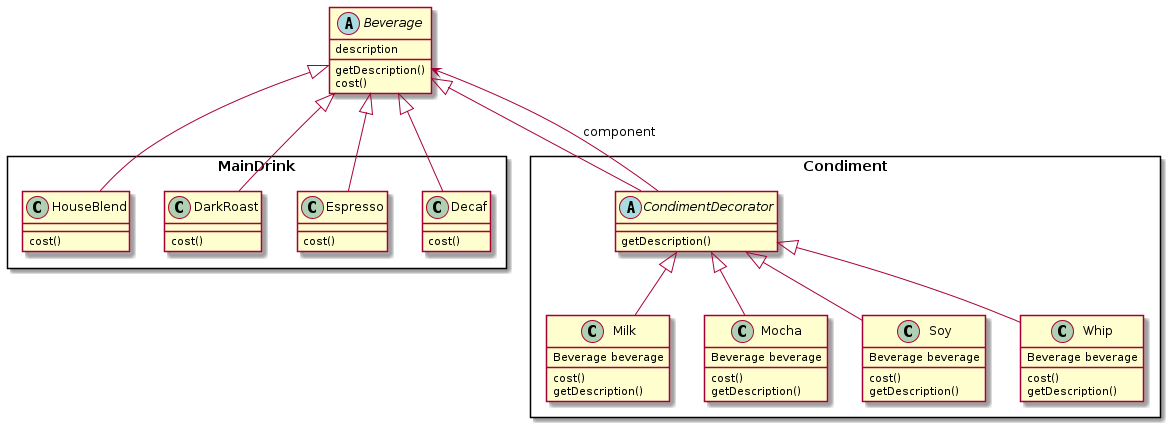

The diagram above was rendered by PlantUML. Its source (embedded in the PNG):
@startuml
abstract class Beverage {
    description
    getDescription()
    cost()
}
package MainDrink <<Rectangle>> {
    class HouseBlend extends Beverage {
        cost()
    }
    class DarkRoast extends Beverage {
        cost()
    }
    class Espresso extends Beverage {
        cost()
    }
    class Decaf extends Beverage {
        cost()
    }
}

package Condiment <<Rectangle>> {
    abstract CondimentDecorator extends Beverage {
    getDescription()
    }

    class Milk extends CondimentDecorator {
        Beverage beverage 
        cost()
        getDescription()
    }

    class Mocha extends CondimentDecorator {
        Beverage beverage 
        cost()
        getDescription()
    }

    class Soy extends CondimentDecorator {
        Beverage beverage 
        cost()
        getDescription()
    }

    class Whip extends CondimentDecorator {
        Beverage beverage 
        cost()
        getDescription()
    }
}
CondimentDecorator --> Beverage : component

@enduml